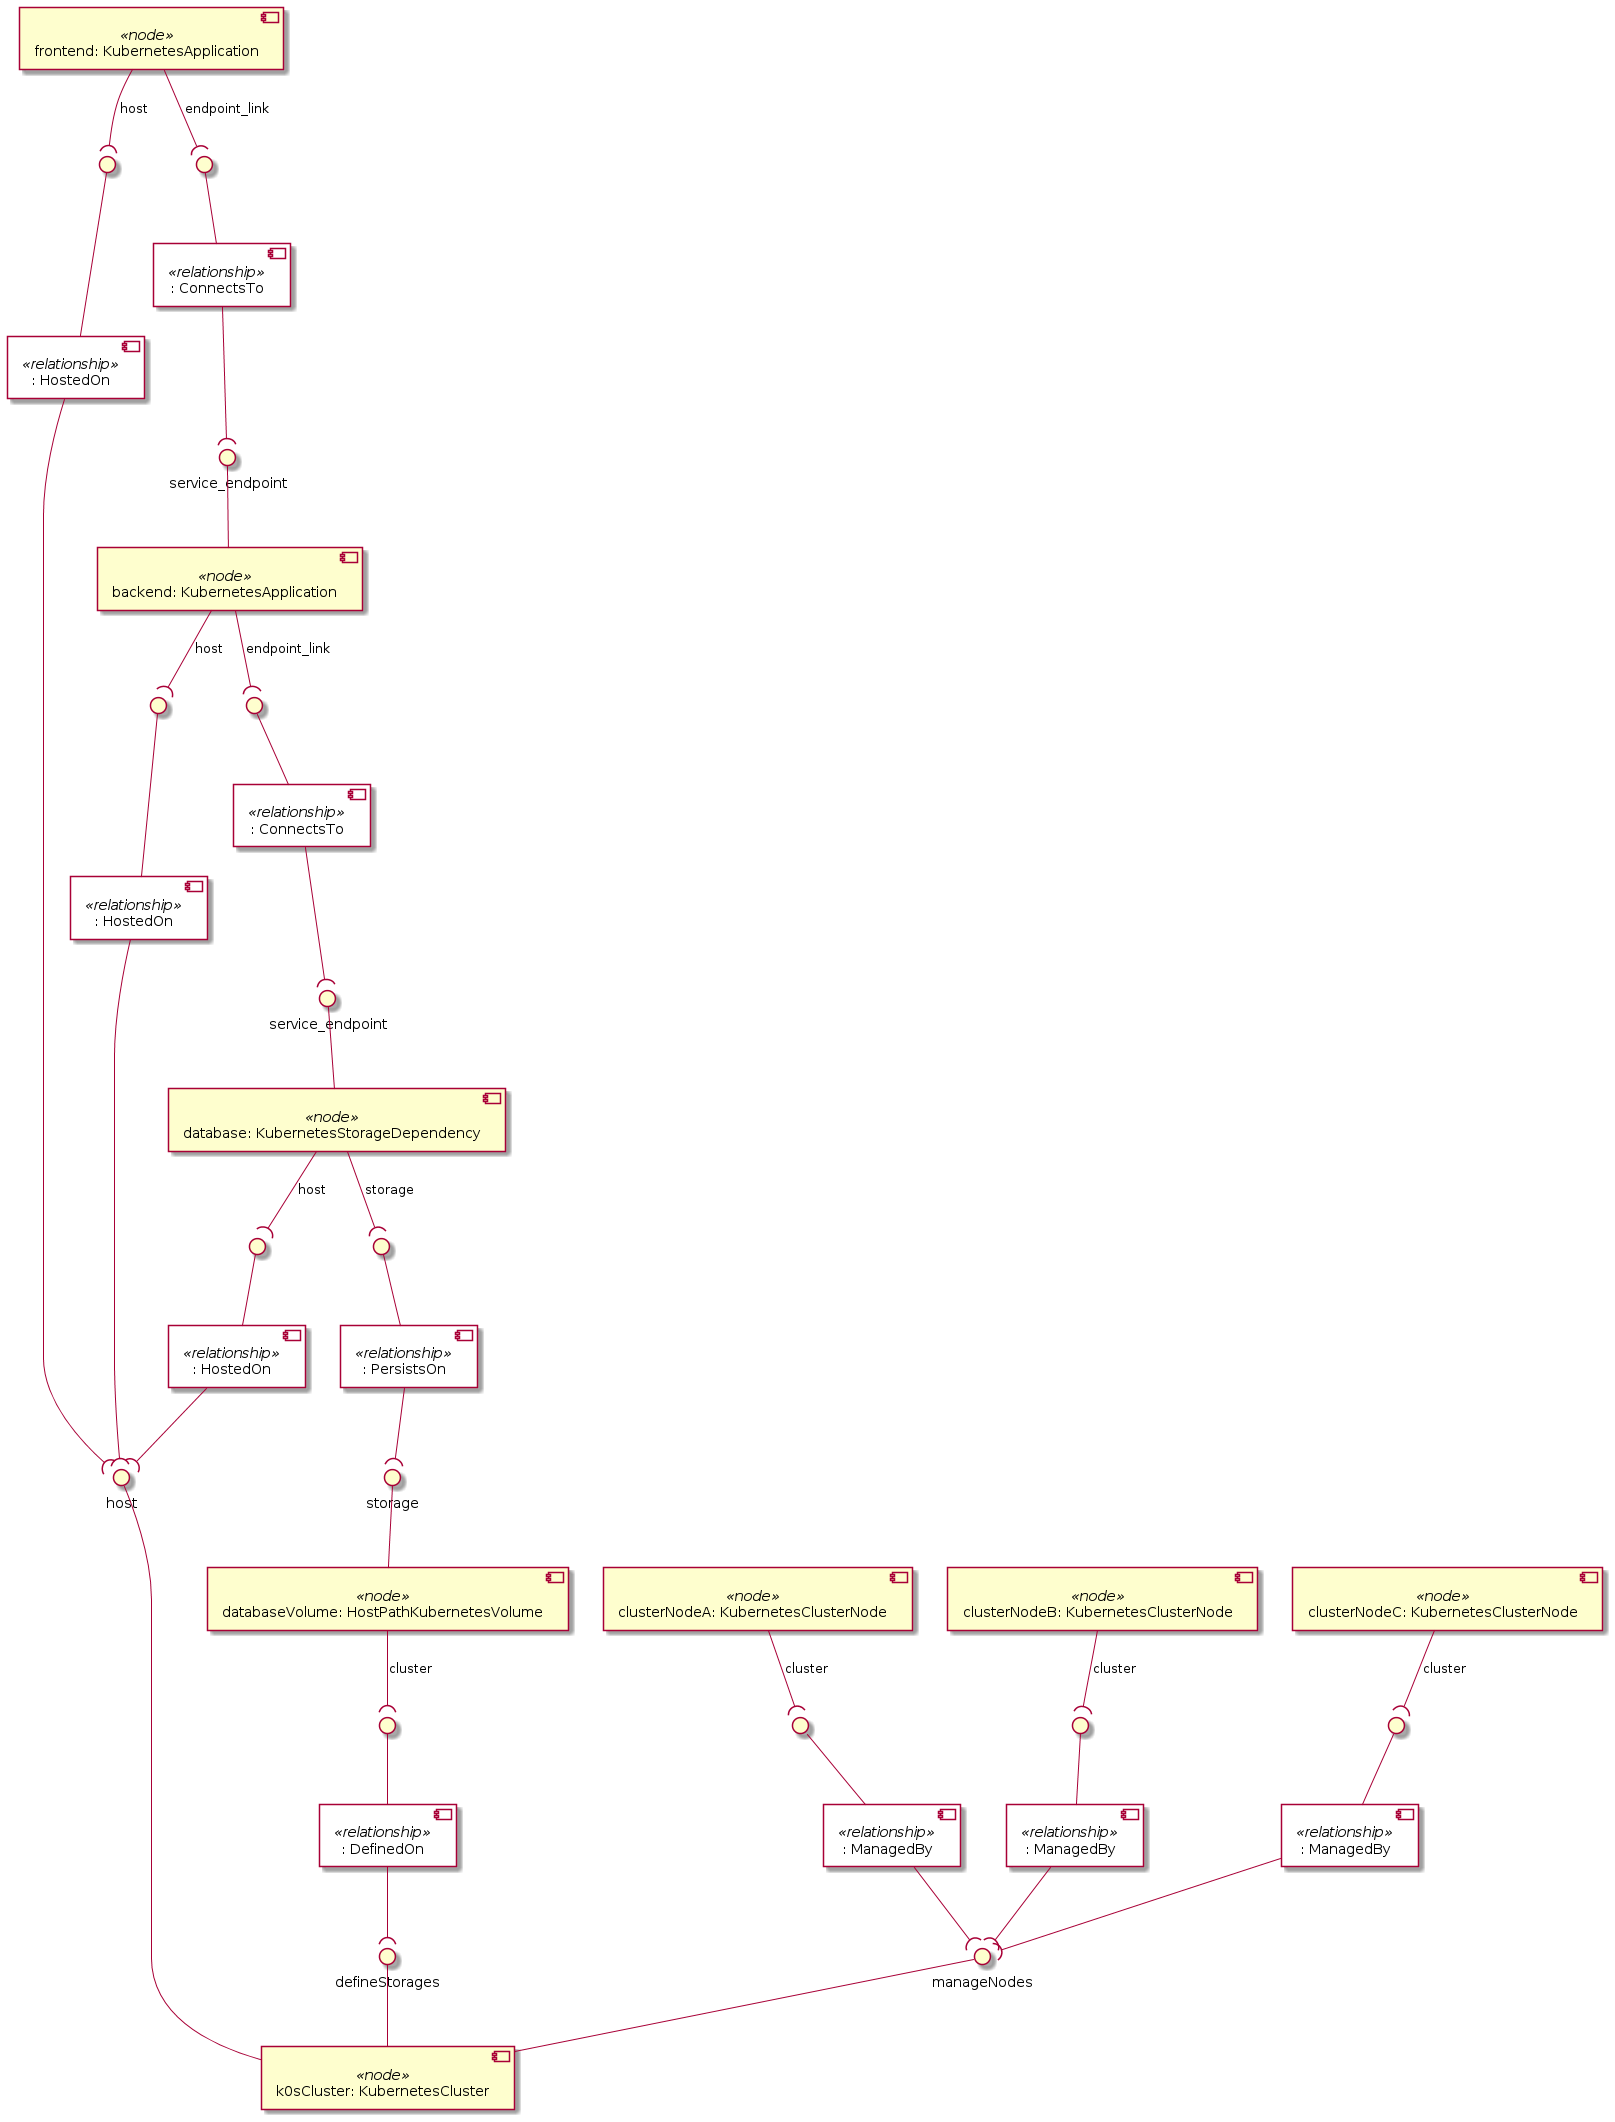

The diagram above was rendered by PlantUML. Its source (embedded in the PNG):
@startuml
skinparam componentStyle uml2
skinparam component {
  backgroundColor<<relationship>> White
}

component "k0sCluster: KubernetesCluster" <<node>> as node_k0sCluster
interface "defineStorages" as node_k0sCluster_defineStorages
node_k0sCluster_defineStorages -- node_k0sCluster
interface "host" as node_k0sCluster_host
node_k0sCluster_host -- node_k0sCluster
interface "manageNodes" as node_k0sCluster_manageNodes
node_k0sCluster_manageNodes -- node_k0sCluster

component "clusterNodeA: KubernetesClusterNode" <<node>> as node_clusterNodeA
component ": ManagedBy" <<relationship>> as node_clusterNodeA_cluster_relationship0
interface " " as node_clusterNodeA_cluster_relationship0_source
node_clusterNodeA_cluster_relationship0_source -- node_clusterNodeA_cluster_relationship0
node_clusterNodeA --( node_clusterNodeA_cluster_relationship0_source : cluster

component "clusterNodeB: KubernetesClusterNode" <<node>> as node_clusterNodeB
component ": ManagedBy" <<relationship>> as node_clusterNodeB_cluster_relationship0
interface " " as node_clusterNodeB_cluster_relationship0_source
node_clusterNodeB_cluster_relationship0_source -- node_clusterNodeB_cluster_relationship0
node_clusterNodeB --( node_clusterNodeB_cluster_relationship0_source : cluster

component "clusterNodeC: KubernetesClusterNode" <<node>> as node_clusterNodeC
component ": ManagedBy" <<relationship>> as node_clusterNodeC_cluster_relationship0
interface " " as node_clusterNodeC_cluster_relationship0_source
node_clusterNodeC_cluster_relationship0_source -- node_clusterNodeC_cluster_relationship0
node_clusterNodeC --( node_clusterNodeC_cluster_relationship0_source : cluster

component "frontend: KubernetesApplication" <<node>> as node_frontend
component ": HostedOn" <<relationship>> as node_frontend_host_relationship0
interface " " as node_frontend_host_relationship0_source
node_frontend_host_relationship0_source -- node_frontend_host_relationship0
node_frontend --( node_frontend_host_relationship0_source : host
component ": ConnectsTo" <<relationship>> as node_frontend_endpoint_link_relationship1
interface " " as node_frontend_endpoint_link_relationship1_source
node_frontend_endpoint_link_relationship1_source -- node_frontend_endpoint_link_relationship1
node_frontend --( node_frontend_endpoint_link_relationship1_source : endpoint_link

component "backend: KubernetesApplication" <<node>> as node_backend
interface "service_endpoint" as node_backend_service_endpoint
node_backend_service_endpoint -- node_backend
component ": HostedOn" <<relationship>> as node_backend_host_relationship0
interface " " as node_backend_host_relationship0_source
node_backend_host_relationship0_source -- node_backend_host_relationship0
node_backend --( node_backend_host_relationship0_source : host
component ": ConnectsTo" <<relationship>> as node_backend_endpoint_link_relationship1
interface " " as node_backend_endpoint_link_relationship1_source
node_backend_endpoint_link_relationship1_source -- node_backend_endpoint_link_relationship1
node_backend --( node_backend_endpoint_link_relationship1_source : endpoint_link

component "database: KubernetesStorageDependency" <<node>> as node_database
interface "service_endpoint" as node_database_service_endpoint
node_database_service_endpoint -- node_database
component ": HostedOn" <<relationship>> as node_database_host_relationship0
interface " " as node_database_host_relationship0_source
node_database_host_relationship0_source -- node_database_host_relationship0
node_database --( node_database_host_relationship0_source : host
component ": PersistsOn" <<relationship>> as node_database_storage_relationship1
interface " " as node_database_storage_relationship1_source
node_database_storage_relationship1_source -- node_database_storage_relationship1
node_database --( node_database_storage_relationship1_source : storage

component "databaseVolume: HostPathKubernetesVolume" <<node>> as node_databaseVolume
interface "storage" as node_databaseVolume_storage
node_databaseVolume_storage -- node_databaseVolume
component ": DefinedOn" <<relationship>> as node_databaseVolume_cluster_relationship0
interface " " as node_databaseVolume_cluster_relationship0_source
node_databaseVolume_cluster_relationship0_source -- node_databaseVolume_cluster_relationship0
node_databaseVolume --( node_databaseVolume_cluster_relationship0_source : cluster

node_clusterNodeA_cluster_relationship0 --( node_k0sCluster_manageNodes
node_clusterNodeB_cluster_relationship0 --( node_k0sCluster_manageNodes
node_clusterNodeC_cluster_relationship0 --( node_k0sCluster_manageNodes
node_frontend_host_relationship0 --( node_k0sCluster_host
node_frontend_endpoint_link_relationship1 --( node_backend_service_endpoint
node_backend_host_relationship0 --( node_k0sCluster_host
node_backend_endpoint_link_relationship1 --( node_database_service_endpoint
node_database_host_relationship0 --( node_k0sCluster_host
node_database_storage_relationship1 --( node_databaseVolume_storage
node_databaseVolume_cluster_relationship0 --( node_k0sCluster_defineStorages
@enduml